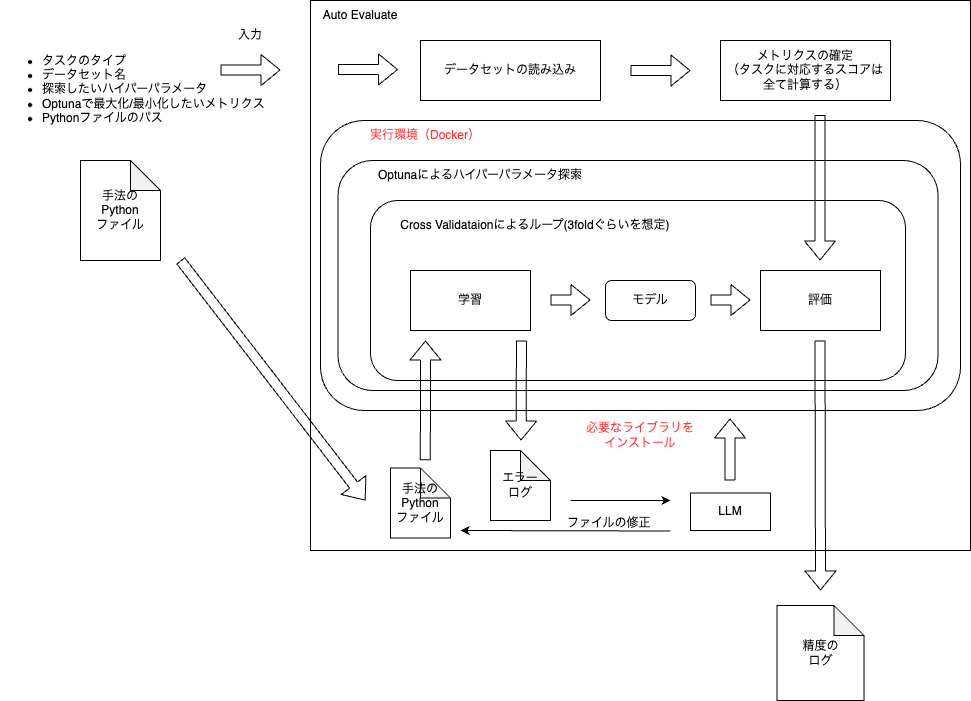

The diagram above was exported from draw.io. Its source (the exported page's mxGraphModel, read from the mxfile embedded in the PNG):
<mxGraphModel dx="1629" dy="1993" grid="1" gridSize="10" guides="1" tooltips="1" connect="1" arrows="1" fold="1" page="1" pageScale="1" pageWidth="827" pageHeight="1169" background="none" math="0" shadow="0">
  <root>
    <mxCell id="0" />
    <mxCell id="1" parent="0" />
    <mxCell id="3" value="" style="rounded=0;whiteSpace=wrap;html=1;" parent="1" vertex="1">
      <mxGeometry x="290" y="-20" width="660" height="550" as="geometry" />
    </mxCell>
    <mxCell id="34" value="" style="rounded=1;whiteSpace=wrap;html=1;" parent="1" vertex="1">
      <mxGeometry x="300" y="100" width="640" height="290" as="geometry" />
    </mxCell>
    <mxCell id="15" value="" style="rounded=1;whiteSpace=wrap;html=1;" parent="1" vertex="1">
      <mxGeometry x="317.5" y="140" width="600" height="230" as="geometry" />
    </mxCell>
    <mxCell id="14" value="" style="rounded=1;whiteSpace=wrap;html=1;" parent="1" vertex="1">
      <mxGeometry x="350" y="180" width="535" height="180" as="geometry" />
    </mxCell>
    <mxCell id="2" value="手法の&lt;br&gt;Python&lt;br&gt;ファイル" style="shape=note;whiteSpace=wrap;html=1;backgroundOutline=1;darkOpacity=0.05;" parent="1" vertex="1">
      <mxGeometry x="60" y="140" width="80" height="100" as="geometry" />
    </mxCell>
    <mxCell id="4" value="&lt;ul&gt;&lt;li&gt;タスクのタイプ&lt;/li&gt;&lt;li&gt;データセット名&lt;/li&gt;&lt;li&gt;探索したいハイパーパラメータ&lt;/li&gt;&lt;li&gt;Optunaで最大化/最小化したいメトリクス&lt;/li&gt;&lt;li&gt;Pythonファイルのパス&lt;/li&gt;&lt;/ul&gt;" style="text;html=1;strokeColor=none;fillColor=none;align=left;verticalAlign=middle;whiteSpace=wrap;rounded=0;" parent="1" vertex="1">
      <mxGeometry x="-20" width="270" height="137.5" as="geometry" />
    </mxCell>
    <mxCell id="7" value="" style="shape=flexArrow;endArrow=classic;html=1;" parent="1" edge="1">
      <mxGeometry width="50" height="50" relative="1" as="geometry">
        <mxPoint x="160" y="240" as="sourcePoint" />
        <mxPoint x="345" y="480" as="targetPoint" />
      </mxGeometry>
    </mxCell>
    <mxCell id="9" value="入力" style="text;html=1;strokeColor=none;fillColor=none;align=center;verticalAlign=middle;whiteSpace=wrap;rounded=0;" parent="1" vertex="1">
      <mxGeometry x="200" width="60" height="30" as="geometry" />
    </mxCell>
    <mxCell id="11" value="学習" style="rounded=0;whiteSpace=wrap;html=1;" parent="1" vertex="1">
      <mxGeometry x="390" y="250" width="120" height="60" as="geometry" />
    </mxCell>
    <mxCell id="13" value="評価" style="rounded=0;whiteSpace=wrap;html=1;" parent="1" vertex="1">
      <mxGeometry x="740" y="250" width="120" height="60" as="geometry" />
    </mxCell>
    <mxCell id="16" value="Auto Evaluate" style="text;html=1;strokeColor=none;fillColor=none;align=center;verticalAlign=middle;whiteSpace=wrap;rounded=0;" parent="1" vertex="1">
      <mxGeometry x="290" y="-20" width="100" height="30" as="geometry" />
    </mxCell>
    <mxCell id="17" value="Optunaによるハイパーパラメータ探索" style="text;html=1;strokeColor=none;fillColor=none;align=center;verticalAlign=middle;whiteSpace=wrap;rounded=0;" parent="1" vertex="1">
      <mxGeometry x="335" y="140" width="250" height="30" as="geometry" />
    </mxCell>
    <mxCell id="18" value="Cross Validataionによるループ(3foldぐらいを想定)" style="text;html=1;strokeColor=none;fillColor=none;align=center;verticalAlign=middle;whiteSpace=wrap;rounded=0;" parent="1" vertex="1">
      <mxGeometry x="360" y="190" width="310" height="30" as="geometry" />
    </mxCell>
    <mxCell id="19" value="" style="shape=flexArrow;endArrow=classic;html=1;" parent="1" edge="1">
      <mxGeometry width="50" height="50" relative="1" as="geometry">
        <mxPoint x="799.5" y="320" as="sourcePoint" />
        <mxPoint x="800" y="570" as="targetPoint" />
      </mxGeometry>
    </mxCell>
    <mxCell id="20" value="データセットの読み込み" style="rounded=0;whiteSpace=wrap;html=1;" parent="1" vertex="1">
      <mxGeometry x="400" y="20" width="180" height="60" as="geometry" />
    </mxCell>
    <mxCell id="21" value="" style="shape=flexArrow;endArrow=classic;html=1;" parent="1" edge="1">
      <mxGeometry width="50" height="50" relative="1" as="geometry">
        <mxPoint x="317.5" y="49" as="sourcePoint" />
        <mxPoint x="377.5" y="49" as="targetPoint" />
      </mxGeometry>
    </mxCell>
    <mxCell id="22" value="" style="shape=flexArrow;endArrow=classic;html=1;" parent="1" edge="1">
      <mxGeometry width="50" height="50" relative="1" as="geometry">
        <mxPoint x="610" y="50" as="sourcePoint" />
        <mxPoint x="670" y="50" as="targetPoint" />
      </mxGeometry>
    </mxCell>
    <mxCell id="24" value="メトリクスの確定&lt;br&gt;（タスクに対応するスコアは&lt;br&gt;全て計算する）" style="rounded=0;whiteSpace=wrap;html=1;" parent="1" vertex="1">
      <mxGeometry x="700" y="20" width="170" height="60" as="geometry" />
    </mxCell>
    <mxCell id="25" value="" style="shape=flexArrow;endArrow=classic;html=1;exitX=0.772;exitY=0.208;exitDx=0;exitDy=0;exitPerimeter=0;" parent="1" source="3" edge="1">
      <mxGeometry width="50" height="50" relative="1" as="geometry">
        <mxPoint x="800" y="120" as="sourcePoint" />
        <mxPoint x="799.5" y="240" as="targetPoint" />
      </mxGeometry>
    </mxCell>
    <mxCell id="26" value="手法の&lt;br&gt;Python&lt;br&gt;ファイル" style="shape=note;whiteSpace=wrap;html=1;backgroundOutline=1;darkOpacity=0.05;" parent="1" vertex="1">
      <mxGeometry x="370" y="447.5" width="60" height="70" as="geometry" />
    </mxCell>
    <mxCell id="27" value="" style="shape=flexArrow;endArrow=classic;html=1;exitX=0.174;exitY=0.836;exitDx=0;exitDy=0;exitPerimeter=0;" parent="1" source="3" edge="1">
      <mxGeometry width="50" height="50" relative="1" as="geometry">
        <mxPoint x="404.5" y="400" as="sourcePoint" />
        <mxPoint x="405" y="320" as="targetPoint" />
      </mxGeometry>
    </mxCell>
    <mxCell id="30" value="精度の&lt;br&gt;ログ" style="shape=note;whiteSpace=wrap;html=1;backgroundOutline=1;darkOpacity=0.05;" parent="1" vertex="1">
      <mxGeometry x="756.5" y="585" width="87" height="95" as="geometry" />
    </mxCell>
    <mxCell id="31" value="" style="shape=flexArrow;endArrow=classic;html=1;entryX=0.319;entryY=0.8;entryDx=0;entryDy=0;entryPerimeter=0;" parent="1" target="3" edge="1">
      <mxGeometry width="50" height="50" relative="1" as="geometry">
        <mxPoint x="501" y="320" as="sourcePoint" />
        <mxPoint x="500.5" y="400" as="targetPoint" />
      </mxGeometry>
    </mxCell>
    <mxCell id="32" value="エラー&lt;br&gt;ログ" style="shape=note;whiteSpace=wrap;html=1;backgroundOutline=1;darkOpacity=0.05;" parent="1" vertex="1">
      <mxGeometry x="470" y="430" width="60" height="70" as="geometry" />
    </mxCell>
    <mxCell id="35" value="実行環境（Docker）" style="text;html=1;align=center;verticalAlign=middle;whiteSpace=wrap;rounded=0;fontColor=#FF3333;" parent="1" vertex="1">
      <mxGeometry x="320" y="100" width="170" height="30" as="geometry" />
    </mxCell>
    <mxCell id="36" value="" style="endArrow=classic;html=1;" parent="1" edge="1">
      <mxGeometry width="50" height="50" relative="1" as="geometry">
        <mxPoint x="650" y="510.5" as="sourcePoint" />
        <mxPoint x="440" y="510" as="targetPoint" />
      </mxGeometry>
    </mxCell>
    <mxCell id="37" value="" style="shape=flexArrow;endArrow=classic;html=1;" parent="1" edge="1">
      <mxGeometry width="50" height="50" relative="1" as="geometry">
        <mxPoint x="709.5" y="460" as="sourcePoint" />
        <mxPoint x="709.5" y="398" as="targetPoint" />
      </mxGeometry>
    </mxCell>
    <mxCell id="38" value="必要なライブラリを&lt;br&gt;インストール" style="text;html=1;strokeColor=none;fillColor=none;align=center;verticalAlign=middle;whiteSpace=wrap;rounded=0;fontColor=#FF3333;" parent="1" vertex="1">
      <mxGeometry x="545" y="400" width="150" height="30" as="geometry" />
    </mxCell>
    <mxCell id="40" value="" style="shape=flexArrow;endArrow=classic;html=1;" parent="1" edge="1">
      <mxGeometry width="50" height="50" relative="1" as="geometry">
        <mxPoint x="530" y="279.5" as="sourcePoint" />
        <mxPoint x="570" y="279.5" as="targetPoint" />
      </mxGeometry>
    </mxCell>
    <mxCell id="41" value="" style="shape=flexArrow;endArrow=classic;html=1;" parent="1" edge="1">
      <mxGeometry width="50" height="50" relative="1" as="geometry">
        <mxPoint x="690" y="279.5" as="sourcePoint" />
        <mxPoint x="730" y="279.5" as="targetPoint" />
      </mxGeometry>
    </mxCell>
    <mxCell id="43" value="モデル" style="rounded=1;whiteSpace=wrap;html=1;" parent="1" vertex="1">
      <mxGeometry x="585" y="260" width="90" height="40" as="geometry" />
    </mxCell>
    <mxCell id="44" value="" style="shape=flexArrow;endArrow=classic;html=1;" parent="1" edge="1">
      <mxGeometry width="50" height="50" relative="1" as="geometry">
        <mxPoint x="200" y="49.5" as="sourcePoint" />
        <mxPoint x="260" y="49.5" as="targetPoint" />
      </mxGeometry>
    </mxCell>
    <mxCell id="45" value="" style="endArrow=classic;html=1;" parent="1" edge="1">
      <mxGeometry width="50" height="50" relative="1" as="geometry">
        <mxPoint x="550" y="480" as="sourcePoint" />
        <mxPoint x="650" y="480" as="targetPoint" />
      </mxGeometry>
    </mxCell>
    <mxCell id="46" value="LLM" style="rounded=0;whiteSpace=wrap;html=1;" vertex="1" parent="1">
      <mxGeometry x="670" y="472.5" width="80" height="37.5" as="geometry" />
    </mxCell>
    <mxCell id="48" value="&lt;div&gt;ファイルの修正&lt;/div&gt;" style="text;html=1;strokeColor=none;fillColor=none;align=left;verticalAlign=middle;whiteSpace=wrap;rounded=0;" vertex="1" parent="1">
      <mxGeometry x="545" y="487.5" width="110" height="30" as="geometry" />
    </mxCell>
  </root>
</mxGraphModel>